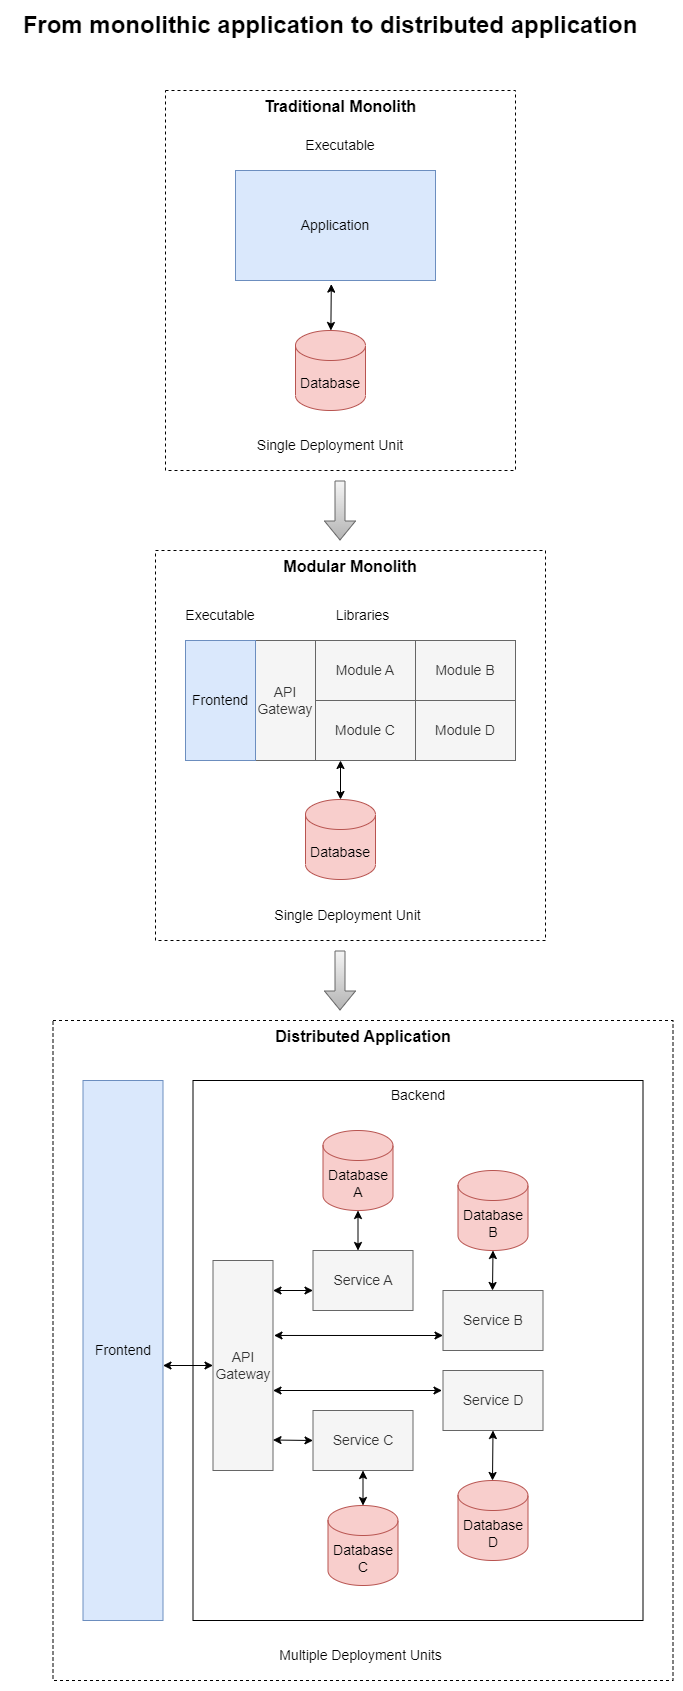

The diagram above was exported from draw.io. Its source (the exported page's mxGraphModel, read from the mxfile embedded in the PNG):
<mxGraphModel dx="1674" dy="756" grid="1" gridSize="10" guides="1" tooltips="1" connect="1" arrows="1" fold="1" page="1" pageScale="1" pageWidth="1654" pageHeight="1169" math="0" shadow="0">
  <root>
    <mxCell id="0" />
    <mxCell id="1" parent="0" />
    <mxCell id="D-mdgwiiz0ZmR4KzxqmI-32" value="Distributed Application" style="text;html=1;strokeColor=default;fillColor=none;align=center;verticalAlign=top;whiteSpace=wrap;rounded=0;dashed=1;fontSize=16;fontStyle=1" parent="1" vertex="1">
      <mxGeometry x="187.5" y="1310" width="620" height="660" as="geometry" />
    </mxCell>
    <mxCell id="D-mdgwiiz0ZmR4KzxqmI-15" value="Modular Monolith" style="text;html=1;strokeColor=default;fillColor=none;align=center;verticalAlign=top;whiteSpace=wrap;rounded=0;dashed=1;fontSize=16;fontStyle=1" parent="1" vertex="1">
      <mxGeometry x="290" y="840" width="390" height="390" as="geometry" />
    </mxCell>
    <mxCell id="D-mdgwiiz0ZmR4KzxqmI-7" value="Traditional Monolith" style="text;html=1;align=center;verticalAlign=top;whiteSpace=wrap;rounded=0;dashed=1;strokeColor=default;fontSize=16;fontStyle=1" parent="1" vertex="1">
      <mxGeometry x="300" y="380" width="350" height="380" as="geometry" />
    </mxCell>
    <mxCell id="D-mdgwiiz0ZmR4KzxqmI-1" value="Application" style="rounded=0;whiteSpace=wrap;html=1;fillColor=#dae8fc;strokeColor=#6c8ebf;fontSize=14;" parent="1" vertex="1">
      <mxGeometry x="370" y="460" width="200" height="110" as="geometry" />
    </mxCell>
    <mxCell id="D-mdgwiiz0ZmR4KzxqmI-2" value="Database" style="shape=cylinder3;whiteSpace=wrap;html=1;boundedLbl=1;backgroundOutline=1;size=15;fillColor=#f8cecc;strokeColor=#b85450;fontSize=14;" parent="1" vertex="1">
      <mxGeometry x="430" y="620" width="70" height="80" as="geometry" />
    </mxCell>
    <mxCell id="D-mdgwiiz0ZmR4KzxqmI-4" value="" style="endArrow=classic;startArrow=classic;html=1;rounded=0;entryX=0.479;entryY=1.033;entryDx=0;entryDy=0;entryPerimeter=0;" parent="1" source="D-mdgwiiz0ZmR4KzxqmI-2" target="D-mdgwiiz0ZmR4KzxqmI-1" edge="1">
      <mxGeometry width="50" height="50" relative="1" as="geometry">
        <mxPoint x="710" y="710" as="sourcePoint" />
        <mxPoint x="760" y="660" as="targetPoint" />
      </mxGeometry>
    </mxCell>
    <mxCell id="D-mdgwiiz0ZmR4KzxqmI-8" value="API Gateway" style="rounded=0;whiteSpace=wrap;html=1;fillColor=#f5f5f5;strokeColor=#666666;fontSize=14;fontColor=#333333;" parent="1" vertex="1">
      <mxGeometry x="390" y="930" width="60" height="120" as="geometry" />
    </mxCell>
    <mxCell id="D-mdgwiiz0ZmR4KzxqmI-10" value="Module A" style="rounded=0;whiteSpace=wrap;html=1;fillColor=#f5f5f5;strokeColor=#666666;fontColor=#333333;fontSize=14;" parent="1" vertex="1">
      <mxGeometry x="450" y="930" width="100" height="60" as="geometry" />
    </mxCell>
    <mxCell id="D-mdgwiiz0ZmR4KzxqmI-11" value="Module C" style="rounded=0;whiteSpace=wrap;html=1;fillColor=#f5f5f5;strokeColor=#666666;fontColor=#333333;fontSize=14;" parent="1" vertex="1">
      <mxGeometry x="450" y="990" width="100" height="60" as="geometry" />
    </mxCell>
    <mxCell id="D-mdgwiiz0ZmR4KzxqmI-12" value="Module B" style="rounded=0;whiteSpace=wrap;html=1;fillColor=#f5f5f5;strokeColor=#666666;fontColor=#333333;fontSize=14;" parent="1" vertex="1">
      <mxGeometry x="550" y="930" width="100" height="60" as="geometry" />
    </mxCell>
    <mxCell id="D-mdgwiiz0ZmR4KzxqmI-13" value="Module D" style="rounded=0;whiteSpace=wrap;html=1;fillColor=#f5f5f5;strokeColor=#666666;fontColor=#333333;fontSize=14;" parent="1" vertex="1">
      <mxGeometry x="550" y="990" width="100" height="60" as="geometry" />
    </mxCell>
    <mxCell id="D-mdgwiiz0ZmR4KzxqmI-14" value="Database" style="shape=cylinder3;whiteSpace=wrap;html=1;boundedLbl=1;backgroundOutline=1;size=15;fillColor=#f8cecc;strokeColor=#b85450;fontSize=14;" parent="1" vertex="1">
      <mxGeometry x="440" y="1089" width="70" height="80" as="geometry" />
    </mxCell>
    <mxCell id="D-mdgwiiz0ZmR4KzxqmI-17" value="" style="endArrow=classic;startArrow=classic;html=1;rounded=0;exitX=0.5;exitY=0;exitDx=0;exitDy=0;exitPerimeter=0;entryX=0.25;entryY=1;entryDx=0;entryDy=0;" parent="1" source="D-mdgwiiz0ZmR4KzxqmI-14" target="D-mdgwiiz0ZmR4KzxqmI-11" edge="1">
      <mxGeometry width="50" height="50" relative="1" as="geometry">
        <mxPoint x="540" y="1220" as="sourcePoint" />
        <mxPoint x="450" y="1070" as="targetPoint" />
      </mxGeometry>
    </mxCell>
    <mxCell id="D-mdgwiiz0ZmR4KzxqmI-18" value="Executable" style="text;html=1;strokeColor=none;fillColor=none;align=center;verticalAlign=middle;whiteSpace=wrap;rounded=0;dashed=1;fontSize=14;" parent="1" vertex="1">
      <mxGeometry x="325" y="890" width="60" height="30" as="geometry" />
    </mxCell>
    <mxCell id="D-mdgwiiz0ZmR4KzxqmI-19" value="Libraries" style="text;html=1;strokeColor=none;fillColor=none;align=center;verticalAlign=middle;whiteSpace=wrap;rounded=0;fontSize=14;" parent="1" vertex="1">
      <mxGeometry x="450" y="890" width="95" height="30" as="geometry" />
    </mxCell>
    <mxCell id="D-mdgwiiz0ZmR4KzxqmI-24" value="Executable" style="text;html=1;strokeColor=none;fillColor=none;align=center;verticalAlign=middle;whiteSpace=wrap;rounded=0;fontSize=14;" parent="1" vertex="1">
      <mxGeometry x="410" y="420" width="130" height="30" as="geometry" />
    </mxCell>
    <mxCell id="D-mdgwiiz0ZmR4KzxqmI-25" value="Frontend" style="rounded=0;whiteSpace=wrap;html=1;fillColor=#dae8fc;strokeColor=#6c8ebf;fontSize=14;" parent="1" vertex="1">
      <mxGeometry x="320" y="930" width="70" height="120" as="geometry" />
    </mxCell>
    <mxCell id="D-mdgwiiz0ZmR4KzxqmI-29" value="Single Deployment Unit" style="text;html=1;strokeColor=none;fillColor=none;align=center;verticalAlign=middle;whiteSpace=wrap;rounded=0;fontSize=14;" parent="1" vertex="1">
      <mxGeometry x="385" y="720" width="160" height="30" as="geometry" />
    </mxCell>
    <mxCell id="D-mdgwiiz0ZmR4KzxqmI-30" value="Single Deployment Unit" style="text;html=1;strokeColor=none;fillColor=none;align=center;verticalAlign=middle;whiteSpace=wrap;rounded=0;fontSize=14;" parent="1" vertex="1">
      <mxGeometry x="400" y="1190" width="165" height="30" as="geometry" />
    </mxCell>
    <mxCell id="D-mdgwiiz0ZmR4KzxqmI-31" value="" style="shape=flexArrow;endArrow=classic;html=1;rounded=0;fillColor=#f5f5f5;strokeColor=#666666;gradientColor=#b3b3b3;" parent="1" edge="1">
      <mxGeometry width="50" height="50" relative="1" as="geometry">
        <mxPoint x="474.5" y="770" as="sourcePoint" />
        <mxPoint x="474.5" y="830" as="targetPoint" />
      </mxGeometry>
    </mxCell>
    <mxCell id="D-mdgwiiz0ZmR4KzxqmI-33" value="API Gateway" style="rounded=0;whiteSpace=wrap;html=1;fillColor=#f5f5f5;strokeColor=#666666;fontSize=14;fontColor=#333333;" parent="1" vertex="1">
      <mxGeometry x="347.5" y="1550" width="60" height="210" as="geometry" />
    </mxCell>
    <mxCell id="D-mdgwiiz0ZmR4KzxqmI-34" value="Service A" style="rounded=0;whiteSpace=wrap;html=1;fillColor=#f5f5f5;strokeColor=#666666;fontColor=#333333;fontSize=14;" parent="1" vertex="1">
      <mxGeometry x="447.5" y="1540" width="100" height="60" as="geometry" />
    </mxCell>
    <mxCell id="D-mdgwiiz0ZmR4KzxqmI-35" value="Service C" style="rounded=0;whiteSpace=wrap;html=1;fillColor=#f5f5f5;strokeColor=#666666;fontColor=#333333;fontSize=14;" parent="1" vertex="1">
      <mxGeometry x="447.5" y="1700" width="100" height="60" as="geometry" />
    </mxCell>
    <mxCell id="D-mdgwiiz0ZmR4KzxqmI-36" value="Service B" style="rounded=0;whiteSpace=wrap;html=1;fillColor=#f5f5f5;strokeColor=#666666;fontColor=#333333;fontSize=14;" parent="1" vertex="1">
      <mxGeometry x="577.5" y="1580" width="100" height="60" as="geometry" />
    </mxCell>
    <mxCell id="D-mdgwiiz0ZmR4KzxqmI-37" value="Service D" style="rounded=0;whiteSpace=wrap;html=1;fillColor=#f5f5f5;strokeColor=#666666;fontColor=#333333;fontSize=14;" parent="1" vertex="1">
      <mxGeometry x="577.5" y="1660" width="100" height="60" as="geometry" />
    </mxCell>
    <mxCell id="D-mdgwiiz0ZmR4KzxqmI-38" value="Database C" style="shape=cylinder3;whiteSpace=wrap;html=1;boundedLbl=1;backgroundOutline=1;size=15;fillColor=#f8cecc;strokeColor=#b85450;fontSize=14;" parent="1" vertex="1">
      <mxGeometry x="462.5" y="1795" width="70" height="80" as="geometry" />
    </mxCell>
    <mxCell id="D-mdgwiiz0ZmR4KzxqmI-39" value="" style="endArrow=classic;startArrow=classic;html=1;rounded=0;exitX=0.5;exitY=0;exitDx=0;exitDy=0;exitPerimeter=0;entryX=0.5;entryY=1;entryDx=0;entryDy=0;" parent="1" source="D-mdgwiiz0ZmR4KzxqmI-38" target="D-mdgwiiz0ZmR4KzxqmI-35" edge="1">
      <mxGeometry width="50" height="50" relative="1" as="geometry">
        <mxPoint x="527.5" y="1900" as="sourcePoint" />
        <mxPoint x="437.5" y="1750" as="targetPoint" />
      </mxGeometry>
    </mxCell>
    <mxCell id="D-mdgwiiz0ZmR4KzxqmI-42" value="Frontend" style="rounded=0;whiteSpace=wrap;html=1;fillColor=#dae8fc;strokeColor=#6c8ebf;fontSize=14;" parent="1" vertex="1">
      <mxGeometry x="217.5" y="1370" width="80" height="540" as="geometry" />
    </mxCell>
    <mxCell id="D-mdgwiiz0ZmR4KzxqmI-43" value="Multiple Deployment Units" style="text;html=1;strokeColor=none;fillColor=none;align=center;verticalAlign=middle;whiteSpace=wrap;rounded=0;fontSize=14;" parent="1" vertex="1">
      <mxGeometry x="412.5" y="1930" width="165" height="30" as="geometry" />
    </mxCell>
    <mxCell id="D-mdgwiiz0ZmR4KzxqmI-44" value="Database A" style="shape=cylinder3;whiteSpace=wrap;html=1;boundedLbl=1;backgroundOutline=1;size=15;fillColor=#f8cecc;strokeColor=#b85450;fontSize=14;" parent="1" vertex="1">
      <mxGeometry x="457.5" y="1420" width="70" height="80" as="geometry" />
    </mxCell>
    <mxCell id="D-mdgwiiz0ZmR4KzxqmI-45" value="Database B" style="shape=cylinder3;whiteSpace=wrap;html=1;boundedLbl=1;backgroundOutline=1;size=15;fillColor=#f8cecc;strokeColor=#b85450;fontSize=14;" parent="1" vertex="1">
      <mxGeometry x="592.5" y="1460" width="70" height="80" as="geometry" />
    </mxCell>
    <mxCell id="D-mdgwiiz0ZmR4KzxqmI-46" value="Database D" style="shape=cylinder3;whiteSpace=wrap;html=1;boundedLbl=1;backgroundOutline=1;size=15;fillColor=#f8cecc;strokeColor=#b85450;fontSize=14;" parent="1" vertex="1">
      <mxGeometry x="592.5" y="1770" width="70" height="80" as="geometry" />
    </mxCell>
    <mxCell id="D-mdgwiiz0ZmR4KzxqmI-47" value="" style="endArrow=classic;startArrow=classic;html=1;rounded=0;entryX=0;entryY=0.5;entryDx=0;entryDy=0;" parent="1" target="D-mdgwiiz0ZmR4KzxqmI-33" edge="1">
      <mxGeometry width="50" height="50" relative="1" as="geometry">
        <mxPoint x="297.5" y="1655" as="sourcePoint" />
        <mxPoint x="377.5" y="1630" as="targetPoint" />
      </mxGeometry>
    </mxCell>
    <mxCell id="D-mdgwiiz0ZmR4KzxqmI-48" value="" style="endArrow=classic;startArrow=classic;html=1;rounded=0;exitX=0.5;exitY=0;exitDx=0;exitDy=0;exitPerimeter=0;entryX=0.5;entryY=1;entryDx=0;entryDy=0;" parent="1" target="D-mdgwiiz0ZmR4KzxqmI-37" edge="1">
      <mxGeometry width="50" height="50" relative="1" as="geometry">
        <mxPoint x="627" y="1770" as="sourcePoint" />
        <mxPoint x="627" y="1730" as="targetPoint" />
      </mxGeometry>
    </mxCell>
    <mxCell id="D-mdgwiiz0ZmR4KzxqmI-56" value="" style="endArrow=classic;startArrow=classic;html=1;rounded=0;entryX=0;entryY=0.75;entryDx=0;entryDy=0;exitX=1.017;exitY=0.357;exitDx=0;exitDy=0;exitPerimeter=0;" parent="1" source="D-mdgwiiz0ZmR4KzxqmI-33" target="D-mdgwiiz0ZmR4KzxqmI-36" edge="1">
      <mxGeometry width="50" height="50" relative="1" as="geometry">
        <mxPoint x="407.5" y="1660" as="sourcePoint" />
        <mxPoint x="457.5" y="1610" as="targetPoint" />
      </mxGeometry>
    </mxCell>
    <mxCell id="D-mdgwiiz0ZmR4KzxqmI-57" value="" style="endArrow=classic;startArrow=classic;html=1;rounded=0;entryX=0;entryY=0.75;entryDx=0;entryDy=0;exitX=1.017;exitY=0.357;exitDx=0;exitDy=0;exitPerimeter=0;" parent="1" edge="1">
      <mxGeometry width="50" height="50" relative="1" as="geometry">
        <mxPoint x="407.5" y="1680" as="sourcePoint" />
        <mxPoint x="576.5" y="1680" as="targetPoint" />
      </mxGeometry>
    </mxCell>
    <mxCell id="D-mdgwiiz0ZmR4KzxqmI-58" value="" style="endArrow=classic;startArrow=classic;html=1;rounded=0;exitX=1.017;exitY=0.357;exitDx=0;exitDy=0;exitPerimeter=0;" parent="1" edge="1">
      <mxGeometry width="50" height="50" relative="1" as="geometry">
        <mxPoint x="407.5" y="1580" as="sourcePoint" />
        <mxPoint x="447.5" y="1580" as="targetPoint" />
      </mxGeometry>
    </mxCell>
    <mxCell id="D-mdgwiiz0ZmR4KzxqmI-59" value="" style="endArrow=classic;startArrow=classic;html=1;rounded=0;exitX=1.017;exitY=0.357;exitDx=0;exitDy=0;exitPerimeter=0;" parent="1" edge="1">
      <mxGeometry width="50" height="50" relative="1" as="geometry">
        <mxPoint x="407.5" y="1729.5" as="sourcePoint" />
        <mxPoint x="447.5" y="1730" as="targetPoint" />
      </mxGeometry>
    </mxCell>
    <mxCell id="D-mdgwiiz0ZmR4KzxqmI-51" value="" style="endArrow=classic;startArrow=classic;html=1;rounded=0;" parent="1" edge="1">
      <mxGeometry width="50" height="50" relative="1" as="geometry">
        <mxPoint x="492.5" y="1540" as="sourcePoint" />
        <mxPoint x="492.5" y="1500" as="targetPoint" />
      </mxGeometry>
    </mxCell>
    <mxCell id="D-mdgwiiz0ZmR4KzxqmI-64" value="" style="endArrow=classic;startArrow=classic;html=1;rounded=0;exitX=0.5;exitY=0;exitDx=0;exitDy=0;exitPerimeter=0;" parent="1" edge="1">
      <mxGeometry width="50" height="50" relative="1" as="geometry">
        <mxPoint x="627" y="1580" as="sourcePoint" />
        <mxPoint x="627.5" y="1540" as="targetPoint" />
      </mxGeometry>
    </mxCell>
    <mxCell id="D-mdgwiiz0ZmR4KzxqmI-65" value="Backend" style="rounded=0;whiteSpace=wrap;html=1;fillColor=none;verticalAlign=top;fontSize=14;" parent="1" vertex="1">
      <mxGeometry x="327.5" y="1370" width="450" height="540" as="geometry" />
    </mxCell>
    <mxCell id="D-mdgwiiz0ZmR4KzxqmI-66" value="" style="shape=flexArrow;endArrow=classic;html=1;rounded=0;fillColor=#f5f5f5;strokeColor=#666666;gradientColor=#b3b3b3;" parent="1" edge="1">
      <mxGeometry width="50" height="50" relative="1" as="geometry">
        <mxPoint x="474.5" y="1240" as="sourcePoint" />
        <mxPoint x="474.5" y="1300" as="targetPoint" />
      </mxGeometry>
    </mxCell>
    <mxCell id="OC5SvxAWzZmEORemfRVU-1" value="From monolithic application to distributed application" style="text;html=1;strokeColor=none;fillColor=none;align=center;verticalAlign=middle;whiteSpace=wrap;rounded=0;fontStyle=1;fontSize=24;" parent="1" vertex="1">
      <mxGeometry x="145" y="300" width="640" height="30" as="geometry" />
    </mxCell>
  </root>
</mxGraphModel>